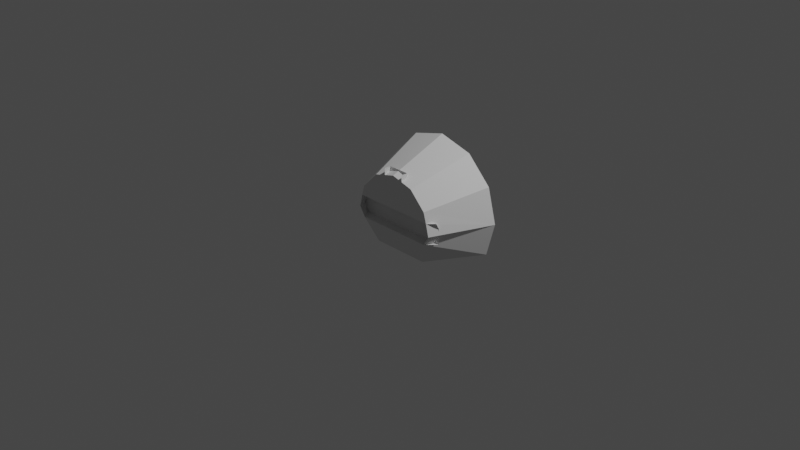 # Source: Gemini_A_Int.blend  (saved by Blender 3.1.7; exported with 4.5.12 LTS)
import bpy
from mathutils import Matrix  # noqa: F401  (used for matrix-valued properties, if any)

bpy.ops.wm.read_factory_settings(use_empty=True)
scene = bpy.context.scene
scene.name = 'Scene'

# ---- collections
col_collection = bpy.data.collections.new('Collection'); scene.collection.children.link(col_collection)

# ---- world
world_world = bpy.data.worlds.new('World'); scene.world = world_world
world_world.use_nodes = True; world_world.node_tree.nodes.clear()
_N = world_world.node_tree.nodes; _L = world_world.node_tree.links
n0 = _N.new('ShaderNodeOutputWorld'); n0.name = 'World Output'; n0.location = (300, 300)
n1 = _N.new('ShaderNodeBackground'); n1.name = 'Background'; n1.location = (10, 300)
n1.inputs[0].default_value = (0.05088, 0.05088, 0.05088, 1.0)
_L.new(n1.outputs[0], n0.inputs[0])
n0.is_active_output = True
world_world.color = (0.05088, 0.05088, 0.05088)
world_world.use_sun_shadow = False
world_world.sun_shadow_jitter_overblur = 0.0

# ---- cameras
cam_camera = bpy.data.cameras.new('Camera')
cam_camera.clip_end = 100.0
cam_camera.ortho_scale = 7.314

# ---- lights
light_light = bpy.data.lights.new('Light', 'POINT')
light_light.transmission_factor = 0.0
light_light.energy = 1000.0
light_light.shadow_soft_size = 0.1
light_light.shadow_maximum_resolution = 0.006
light_light.use_absolute_resolution = True

# ---- meshes
me_cylinder = bpy.data.meshes.new('Cylinder')
me_cylinder.from_pydata([(-6.976e-09, 0.601, 0.7614), (-2.406e-08, -0.08201, 0.502), (0.3807, 0.601, 0.6594), (0.251, -0.08201, 0.4347), (0.6594, 0.601, 0.3807), (0.4347, -0.08201, 0.251), (0.7614, 0.601, 2.121e-09), (0.502, -0.08201, -7.875e-08), (0.6594, 0.601, -0.3761), (0.4347, -0.08201, -0.1054), (0.3807, 0.601, -0.3761), (0.3249, 0.01608, -0.3761), (-7.354e-08, 0.601, -0.3761), (-6.795e-08, 0.01608, -0.3761), (-0.3807, 0.601, -0.3761), (-0.3249, 0.01608, -0.3761), (-0.6594, 0.601, -0.3761), (-0.4347, -0.08201, -0.1054), (-0.7614, 0.601, 9.289e-08), (-0.502, -0.08201, -1.891e-08), (-0.6594, 0.601, 0.3807), (-0.4347, -0.08201, 0.251), (-0.3807, 0.601, 0.6594), (-0.251, -0.08201, 0.4347), (0.4683, -0.08201, 0.136), (-0.4683, -0.08201, 0.136), (0.5364, 0.02998, -0.1054), (0.5364, 0.02998, 0.07016), (-0.5364, 0.02998, 0.07016), (-0.5364, 0.02998, -0.1054), (-0.5364, -0.007863, 0.136), (0.5364, -0.007863, 0.136), (0.1205, -0.08201, 0.136), (-0.1205, -0.08201, 0.136), (0.1205, -0.007863, 0.136), (-0.1205, -0.007863, 0.136), (0.1205, -0.08201, 0.5439), (-0.1205, -0.08201, 0.5439), (0.1205, -0.007863, 0.5439), (-0.1205, -0.007863, 0.5439)], [], [(0, 2, 3, 1), (2, 4, 5, 3), (4, 6, 7, 24, 5), (6, 8, 9, 7), (8, 10, 11), (10, 12, 13, 11), (12, 14, 15, 13), (16, 17, 15), (16, 18, 19, 17), (18, 20, 21, 25, 19), (17, 9, 11, 13, 15), (20, 22, 23, 21), (22, 0, 1, 23), (0, 22, 20, 18, 16, 14, 12, 10, 8, 6, 4, 2), (9, 8, 11), (14, 16, 15), (32, 24, 31, 34), (3, 5, 24, 32, 33, 25, 21, 23, 1), (28, 27, 26, 29), (30, 35, 34, 31, 27, 28), (9, 17, 29, 26), (25, 33, 35, 30), (35, 33, 37, 39), (32, 34, 38, 36), (34, 35, 39, 38)])
_uv = me_cylinder.uv_layers.new(name='UVMap')
_uv.uv.foreach_set('vector', [1.0, 0.5, 0.9167, 0.5, 0.9167, 1.0, 1.0, 1.0, 0.9167, 0.5, 0.8333, 0.5, 0.8333, 1.0, 0.9167, 1.0, 0.8333, 0.5, 0.75, 0.5, 0.75, 1.0, 0.7917, 1.0, 0.8333, 1.0, 0.75, 0.5, 0.6667, 0.5, 0.6667, 1.0, 0.75, 1.0, 0.6667, 0.5, 0.5833, 0.5, 0.5833, 1.0, 0.5833, 0.5, 0.5, 0.5, 0.5, 1.0, 0.5833, 1.0, 0.5, 0.5, 0.4167, 0.5, 0.4167, 1.0, 0.5, 1.0, 0.3333, 0.5, 0.3333, 1.0, 0.4167, 1.0, 0.3333, 0.5, 0.25, 0.5, 0.25, 1.0, 0.3333, 1.0, 0.25, 0.5, 0.1667, 0.5, 0.1667, 1.0, 0.2083, 1.0, 0.25, 1.0, 0.04215, 0.13, 0.4578, 0.13, 0.37, 0.04215, 0.25, 0.01, 0.13, 0.04215, 0.1667, 0.5, 0.08333, 0.5, 0.08333, 1.0, 0.1667, 1.0, 0.08333, 0.5, 7.451e-08, 0.5, 7.451e-08, 1.0, 0.08333, 1.0, 0.75, 0.49, 0.63, 0.4578, 0.5422, 0.37, 0.51, 0.25, 0.5422, 0.13, 0.63, 0.04215, 0.75, 0.01, 0.87, 0.04215, 0.9578, 0.13, 0.99, 0.25, 0.9578, 0.37, 0.87, 0.4578, 0.6667, 1.0, 0.6667, 0.5, 0.5833, 1.0, 0.4167, 0.5, 0.3333, 0.5, 0.4167, 1.0, 0.3246, 0.31, 0.4739, 0.31, 0.4739, 0.31, 0.3246, 0.31, 0.37, 0.4578, 0.4578, 0.37, 0.4739, 0.31, 0.3246, 0.31, 0.1754, 0.31, 0.02608, 0.31, 0.04215, 0.37, 0.13, 0.4578, 0.25, 0.49, 0.01, 0.25, 0.49, 0.25, 0.4578, 0.13, 0.04215, 0.13, 0.02608, 0.31, 0.1754, 0.31, 0.3246, 0.31, 0.4739, 0.31, 0.49, 0.25, 0.01, 0.25, 0.4578, 0.13, 0.04215, 0.13, 0.04215, 0.13, 0.4578, 0.13, 0.02608, 0.31, 0.1754, 0.31, 0.1754, 0.31, 0.02608, 0.31, 0.1754, 0.31, 0.1754, 0.31, 0.1754, 0.31, 0.1754, 0.31, 0.3246, 0.31, 0.3246, 0.31, 0.3246, 0.31, 0.3246, 0.31, 0.3246, 0.31, 0.1754, 0.31, 0.1754, 0.31, 0.3246, 0.31])
me_cylinder.use_remesh_fix_poles = True
me_cylinder.use_remesh_preserve_attributes = False
me_cylinder.update()

# ---- objects
ob_light = bpy.data.objects.new('Light', light_light)
ob_camera = bpy.data.objects.new('Camera', cam_camera)
ob_freeiva = bpy.data.objects.new('FreeIva', None)
ob_shellcollider = bpy.data.objects.new('shellCollider', me_cylinder)
ob_empty = bpy.data.objects.new('Empty', None)

# ---- transforms, parenting, visibility, modifiers, constraints
ob_light.location = (4.076, 1.005, 5.904)
ob_light.rotation_euler = (0.6503, 0.05522, 1.866)
ob_light.lock_rotations_4d = False
ob_light.empty_display_type = 'ARROWS'
ob_light.color = (0.0, 0.0, 0.0, 0.0)
ob_light.lineart.crease_threshold = 0.0
ob_camera.location = (7.359, -6.926, 4.958)
ob_camera.rotation_euler = (1.109, 0.0, 0.8149)
ob_camera.lock_rotations_4d = False
ob_camera.empty_display_type = 'ARROWS'
ob_camera.color = (0.0, 0.0, 0.0, 0.0)
ob_camera.display_type = 'WIRE'
ob_camera.lineart.crease_threshold = 0.0
ob_freeiva.location = (0.0, 0.0, 0.0)
ob_shellcollider.parent = ob_freeiva
ob_shellcollider.location = (0.0, 0.0, 0.0)
ob_empty.location = (0.0, 0.4021, 0.6558)

# ---- collection membership
col_collection.objects.link(ob_light)
col_collection.objects.link(ob_camera)
col_collection.objects.link(ob_freeiva)
col_collection.objects.link(ob_shellcollider)
col_collection.objects.link(ob_empty)

# ---- scene / render settings (as saved in the file)
scene.camera = ob_camera
scene.frame_start = 1; scene.frame_end = 250; scene.frame_set(2)
scene.render.engine = 'BLENDER_EEVEE_NEXT'
scene.cycles.sampling_pattern = 'TABULATED_SOBOL'
scene.cycles.use_light_tree = False
scene.view_settings.view_transform = 'Filmic'
bpy.context.view_layer.update()

